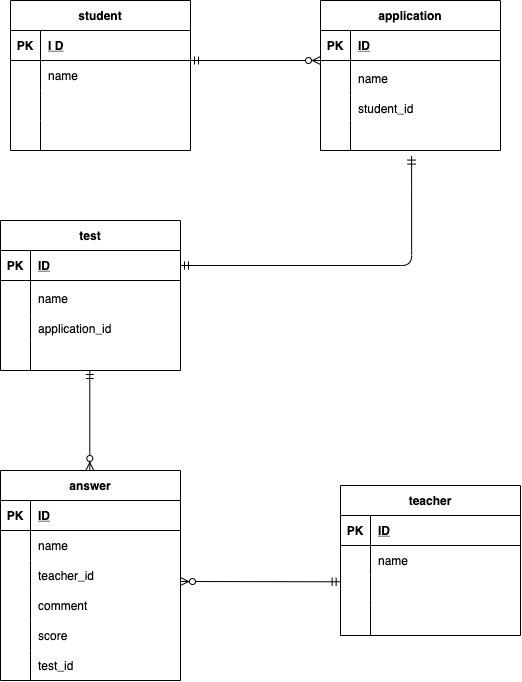

The diagram above was exported from draw.io. Its source (the exported page's mxGraphModel, read from the mxfile embedded in the PNG):
<mxGraphModel dx="689" dy="743" grid="1" gridSize="10" guides="1" tooltips="1" connect="1" arrows="1" fold="1" page="1" pageScale="1" pageWidth="827" pageHeight="1169" math="0" shadow="0">
  <root>
    <mxCell id="0" />
    <mxCell id="1" parent="0" />
    <mxCell id="2" value="student" style="shape=table;startSize=30;container=1;collapsible=1;childLayout=tableLayout;fixedRows=1;rowLines=0;fontStyle=1;align=center;resizeLast=1;" vertex="1" parent="1">
      <mxGeometry x="60" y="100" width="179.99999999999994" height="150" as="geometry" />
    </mxCell>
    <mxCell id="3" value="" style="shape=partialRectangle;collapsible=0;dropTarget=0;pointerEvents=0;fillColor=none;top=0;left=0;bottom=1;right=0;points=[[0,0.5],[1,0.5]];portConstraint=eastwest;" vertex="1" parent="2">
      <mxGeometry y="30" width="179.99999999999994" height="30" as="geometry" />
    </mxCell>
    <mxCell id="4" value="PK" style="shape=partialRectangle;connectable=0;fillColor=none;top=0;left=0;bottom=0;right=0;fontStyle=1;overflow=hidden;" vertex="1" parent="3">
      <mxGeometry width="30" height="30" as="geometry">
        <mxRectangle width="30" height="30" as="alternateBounds" />
      </mxGeometry>
    </mxCell>
    <mxCell id="5" value="I D" style="shape=partialRectangle;connectable=0;fillColor=none;top=0;left=0;bottom=0;right=0;align=left;spacingLeft=6;fontStyle=5;overflow=hidden;" vertex="1" parent="3">
      <mxGeometry x="30" width="149.99999999999994" height="30" as="geometry">
        <mxRectangle width="149.99999999999994" height="30" as="alternateBounds" />
      </mxGeometry>
    </mxCell>
    <mxCell id="6" value="" style="shape=partialRectangle;collapsible=0;dropTarget=0;pointerEvents=0;fillColor=none;top=0;left=0;bottom=0;right=0;points=[[0,0.5],[1,0.5]];portConstraint=eastwest;" vertex="1" parent="2">
      <mxGeometry y="60" width="179.99999999999994" height="30" as="geometry" />
    </mxCell>
    <mxCell id="7" value="" style="shape=partialRectangle;connectable=0;fillColor=none;top=0;left=0;bottom=0;right=0;editable=1;overflow=hidden;" vertex="1" parent="6">
      <mxGeometry width="30" height="30" as="geometry">
        <mxRectangle width="30" height="30" as="alternateBounds" />
      </mxGeometry>
    </mxCell>
    <mxCell id="8" value="name " style="shape=partialRectangle;connectable=0;fillColor=none;top=0;left=0;bottom=0;right=0;align=left;spacingLeft=6;overflow=hidden;" vertex="1" parent="6">
      <mxGeometry x="30" width="149.99999999999994" height="30" as="geometry">
        <mxRectangle width="149.99999999999994" height="30" as="alternateBounds" />
      </mxGeometry>
    </mxCell>
    <mxCell id="9" value="" style="shape=partialRectangle;collapsible=0;dropTarget=0;pointerEvents=0;fillColor=none;top=0;left=0;bottom=0;right=0;points=[[0,0.5],[1,0.5]];portConstraint=eastwest;" vertex="1" parent="2">
      <mxGeometry y="90" width="179.99999999999994" height="30" as="geometry" />
    </mxCell>
    <mxCell id="10" value="" style="shape=partialRectangle;connectable=0;fillColor=none;top=0;left=0;bottom=0;right=0;editable=1;overflow=hidden;" vertex="1" parent="9">
      <mxGeometry width="30" height="30" as="geometry">
        <mxRectangle width="30" height="30" as="alternateBounds" />
      </mxGeometry>
    </mxCell>
    <mxCell id="11" value="" style="shape=partialRectangle;connectable=0;fillColor=none;top=0;left=0;bottom=0;right=0;align=left;spacingLeft=6;overflow=hidden;" vertex="1" parent="9">
      <mxGeometry x="30" width="149.99999999999994" height="30" as="geometry">
        <mxRectangle width="149.99999999999994" height="30" as="alternateBounds" />
      </mxGeometry>
    </mxCell>
    <mxCell id="12" value="" style="shape=partialRectangle;collapsible=0;dropTarget=0;pointerEvents=0;fillColor=none;top=0;left=0;bottom=0;right=0;points=[[0,0.5],[1,0.5]];portConstraint=eastwest;" vertex="1" parent="2">
      <mxGeometry y="120" width="179.99999999999994" height="30" as="geometry" />
    </mxCell>
    <mxCell id="13" value="" style="shape=partialRectangle;connectable=0;fillColor=none;top=0;left=0;bottom=0;right=0;editable=1;overflow=hidden;" vertex="1" parent="12">
      <mxGeometry width="30" height="30" as="geometry">
        <mxRectangle width="30" height="30" as="alternateBounds" />
      </mxGeometry>
    </mxCell>
    <mxCell id="14" value="" style="shape=partialRectangle;connectable=0;fillColor=none;top=0;left=0;bottom=0;right=0;align=left;spacingLeft=6;overflow=hidden;" vertex="1" parent="12">
      <mxGeometry x="30" width="149.99999999999994" height="30" as="geometry">
        <mxRectangle width="149.99999999999994" height="30" as="alternateBounds" />
      </mxGeometry>
    </mxCell>
    <mxCell id="15" value="test" style="shape=table;startSize=30;container=1;collapsible=1;childLayout=tableLayout;fixedRows=1;rowLines=0;fontStyle=1;align=center;resizeLast=1;" vertex="1" parent="1">
      <mxGeometry x="50" y="320" width="180" height="150" as="geometry" />
    </mxCell>
    <mxCell id="16" value="" style="shape=partialRectangle;collapsible=0;dropTarget=0;pointerEvents=0;fillColor=none;top=0;left=0;bottom=1;right=0;points=[[0,0.5],[1,0.5]];portConstraint=eastwest;" vertex="1" parent="15">
      <mxGeometry y="30" width="180" height="30" as="geometry" />
    </mxCell>
    <mxCell id="17" value="PK" style="shape=partialRectangle;connectable=0;fillColor=none;top=0;left=0;bottom=0;right=0;fontStyle=1;overflow=hidden;" vertex="1" parent="16">
      <mxGeometry width="30" height="30" as="geometry">
        <mxRectangle width="30" height="30" as="alternateBounds" />
      </mxGeometry>
    </mxCell>
    <mxCell id="18" value="ID" style="shape=partialRectangle;connectable=0;fillColor=none;top=0;left=0;bottom=0;right=0;align=left;spacingLeft=6;fontStyle=5;overflow=hidden;" vertex="1" parent="16">
      <mxGeometry x="30" width="150" height="30" as="geometry">
        <mxRectangle width="150" height="30" as="alternateBounds" />
      </mxGeometry>
    </mxCell>
    <mxCell id="19" value="" style="shape=partialRectangle;collapsible=0;dropTarget=0;pointerEvents=0;fillColor=none;top=0;left=0;bottom=0;right=0;points=[[0,0.5],[1,0.5]];portConstraint=eastwest;" vertex="1" parent="15">
      <mxGeometry y="60" width="180" height="35" as="geometry" />
    </mxCell>
    <mxCell id="20" value="" style="shape=partialRectangle;connectable=0;fillColor=none;top=0;left=0;bottom=0;right=0;editable=1;overflow=hidden;" vertex="1" parent="19">
      <mxGeometry width="30" height="35" as="geometry">
        <mxRectangle width="30" height="35" as="alternateBounds" />
      </mxGeometry>
    </mxCell>
    <mxCell id="21" value="name" style="shape=partialRectangle;connectable=0;fillColor=none;top=0;left=0;bottom=0;right=0;align=left;spacingLeft=6;overflow=hidden;" vertex="1" parent="19">
      <mxGeometry x="30" width="150" height="35" as="geometry">
        <mxRectangle width="150" height="35" as="alternateBounds" />
      </mxGeometry>
    </mxCell>
    <mxCell id="22" value="" style="shape=partialRectangle;collapsible=0;dropTarget=0;pointerEvents=0;fillColor=none;top=0;left=0;bottom=0;right=0;points=[[0,0.5],[1,0.5]];portConstraint=eastwest;" vertex="1" parent="15">
      <mxGeometry y="95" width="180" height="25" as="geometry" />
    </mxCell>
    <mxCell id="23" value="" style="shape=partialRectangle;connectable=0;fillColor=none;top=0;left=0;bottom=0;right=0;editable=1;overflow=hidden;" vertex="1" parent="22">
      <mxGeometry width="30" height="25" as="geometry">
        <mxRectangle width="30" height="25" as="alternateBounds" />
      </mxGeometry>
    </mxCell>
    <mxCell id="24" value="application_id" style="shape=partialRectangle;connectable=0;fillColor=none;top=0;left=0;bottom=0;right=0;align=left;spacingLeft=6;overflow=hidden;" vertex="1" parent="22">
      <mxGeometry x="30" width="150" height="25" as="geometry">
        <mxRectangle width="150" height="25" as="alternateBounds" />
      </mxGeometry>
    </mxCell>
    <mxCell id="25" value="" style="shape=partialRectangle;collapsible=0;dropTarget=0;pointerEvents=0;fillColor=none;top=0;left=0;bottom=0;right=0;points=[[0,0.5],[1,0.5]];portConstraint=eastwest;" vertex="1" parent="15">
      <mxGeometry y="120" width="180" height="30" as="geometry" />
    </mxCell>
    <mxCell id="26" value="" style="shape=partialRectangle;connectable=0;fillColor=none;top=0;left=0;bottom=0;right=0;editable=1;overflow=hidden;" vertex="1" parent="25">
      <mxGeometry width="30" height="30" as="geometry">
        <mxRectangle width="30" height="30" as="alternateBounds" />
      </mxGeometry>
    </mxCell>
    <mxCell id="27" value="" style="shape=partialRectangle;connectable=0;fillColor=none;top=0;left=0;bottom=0;right=0;align=left;spacingLeft=6;overflow=hidden;" vertex="1" parent="25">
      <mxGeometry x="30" width="150" height="30" as="geometry">
        <mxRectangle width="150" height="30" as="alternateBounds" />
      </mxGeometry>
    </mxCell>
    <mxCell id="28" value="teacher" style="shape=table;startSize=30;container=1;collapsible=1;childLayout=tableLayout;fixedRows=1;rowLines=0;fontStyle=1;align=center;resizeLast=1;" vertex="1" parent="1">
      <mxGeometry x="390" y="585" width="180" height="150" as="geometry" />
    </mxCell>
    <mxCell id="29" value="" style="shape=partialRectangle;collapsible=0;dropTarget=0;pointerEvents=0;fillColor=none;top=0;left=0;bottom=1;right=0;points=[[0,0.5],[1,0.5]];portConstraint=eastwest;" vertex="1" parent="28">
      <mxGeometry y="30" width="180" height="30" as="geometry" />
    </mxCell>
    <mxCell id="30" value="PK" style="shape=partialRectangle;connectable=0;fillColor=none;top=0;left=0;bottom=0;right=0;fontStyle=1;overflow=hidden;" vertex="1" parent="29">
      <mxGeometry width="30" height="30" as="geometry">
        <mxRectangle width="30" height="30" as="alternateBounds" />
      </mxGeometry>
    </mxCell>
    <mxCell id="31" value="ID" style="shape=partialRectangle;connectable=0;fillColor=none;top=0;left=0;bottom=0;right=0;align=left;spacingLeft=6;fontStyle=5;overflow=hidden;" vertex="1" parent="29">
      <mxGeometry x="30" width="150" height="30" as="geometry">
        <mxRectangle width="150" height="30" as="alternateBounds" />
      </mxGeometry>
    </mxCell>
    <mxCell id="32" value="" style="shape=partialRectangle;collapsible=0;dropTarget=0;pointerEvents=0;fillColor=none;top=0;left=0;bottom=0;right=0;points=[[0,0.5],[1,0.5]];portConstraint=eastwest;" vertex="1" parent="28">
      <mxGeometry y="60" width="180" height="30" as="geometry" />
    </mxCell>
    <mxCell id="33" value="" style="shape=partialRectangle;connectable=0;fillColor=none;top=0;left=0;bottom=0;right=0;editable=1;overflow=hidden;" vertex="1" parent="32">
      <mxGeometry width="30" height="30" as="geometry">
        <mxRectangle width="30" height="30" as="alternateBounds" />
      </mxGeometry>
    </mxCell>
    <mxCell id="34" value="name" style="shape=partialRectangle;connectable=0;fillColor=none;top=0;left=0;bottom=0;right=0;align=left;spacingLeft=6;overflow=hidden;" vertex="1" parent="32">
      <mxGeometry x="30" width="150" height="30" as="geometry">
        <mxRectangle width="150" height="30" as="alternateBounds" />
      </mxGeometry>
    </mxCell>
    <mxCell id="35" value="" style="shape=partialRectangle;collapsible=0;dropTarget=0;pointerEvents=0;fillColor=none;top=0;left=0;bottom=0;right=0;points=[[0,0.5],[1,0.5]];portConstraint=eastwest;" vertex="1" parent="28">
      <mxGeometry y="90" width="180" height="30" as="geometry" />
    </mxCell>
    <mxCell id="36" value="" style="shape=partialRectangle;connectable=0;fillColor=none;top=0;left=0;bottom=0;right=0;editable=1;overflow=hidden;" vertex="1" parent="35">
      <mxGeometry width="30" height="30" as="geometry">
        <mxRectangle width="30" height="30" as="alternateBounds" />
      </mxGeometry>
    </mxCell>
    <mxCell id="37" value="" style="shape=partialRectangle;connectable=0;fillColor=none;top=0;left=0;bottom=0;right=0;align=left;spacingLeft=6;overflow=hidden;" vertex="1" parent="35">
      <mxGeometry x="30" width="150" height="30" as="geometry">
        <mxRectangle width="150" height="30" as="alternateBounds" />
      </mxGeometry>
    </mxCell>
    <mxCell id="38" value="" style="shape=partialRectangle;collapsible=0;dropTarget=0;pointerEvents=0;fillColor=none;top=0;left=0;bottom=0;right=0;points=[[0,0.5],[1,0.5]];portConstraint=eastwest;" vertex="1" parent="28">
      <mxGeometry y="120" width="180" height="30" as="geometry" />
    </mxCell>
    <mxCell id="39" value="" style="shape=partialRectangle;connectable=0;fillColor=none;top=0;left=0;bottom=0;right=0;editable=1;overflow=hidden;" vertex="1" parent="38">
      <mxGeometry width="30" height="30" as="geometry">
        <mxRectangle width="30" height="30" as="alternateBounds" />
      </mxGeometry>
    </mxCell>
    <mxCell id="40" value="" style="shape=partialRectangle;connectable=0;fillColor=none;top=0;left=0;bottom=0;right=0;align=left;spacingLeft=6;overflow=hidden;" vertex="1" parent="38">
      <mxGeometry x="30" width="150" height="30" as="geometry">
        <mxRectangle width="150" height="30" as="alternateBounds" />
      </mxGeometry>
    </mxCell>
    <mxCell id="41" value="answer" style="shape=table;startSize=30;container=1;collapsible=1;childLayout=tableLayout;fixedRows=1;rowLines=0;fontStyle=1;align=center;resizeLast=1;gradientColor=none;swimlaneFillColor=none;strokeColor=default;" vertex="1" parent="1">
      <mxGeometry x="50" y="570" width="180" height="210" as="geometry" />
    </mxCell>
    <mxCell id="42" value="" style="shape=partialRectangle;collapsible=0;dropTarget=0;pointerEvents=0;fillColor=none;top=0;left=0;bottom=1;right=0;points=[[0,0.5],[1,0.5]];portConstraint=eastwest;" vertex="1" parent="41">
      <mxGeometry y="30" width="180" height="30" as="geometry" />
    </mxCell>
    <mxCell id="43" value="PK" style="shape=partialRectangle;connectable=0;fillColor=none;top=0;left=0;bottom=0;right=0;fontStyle=1;overflow=hidden;" vertex="1" parent="42">
      <mxGeometry width="30" height="30" as="geometry">
        <mxRectangle width="30" height="30" as="alternateBounds" />
      </mxGeometry>
    </mxCell>
    <mxCell id="44" value="ID" style="shape=partialRectangle;connectable=0;fillColor=none;top=0;left=0;bottom=0;right=0;align=left;spacingLeft=6;fontStyle=5;overflow=hidden;" vertex="1" parent="42">
      <mxGeometry x="30" width="150" height="30" as="geometry">
        <mxRectangle width="150" height="30" as="alternateBounds" />
      </mxGeometry>
    </mxCell>
    <mxCell id="45" value="" style="shape=partialRectangle;collapsible=0;dropTarget=0;pointerEvents=0;fillColor=none;top=0;left=0;bottom=0;right=0;points=[[0,0.5],[1,0.5]];portConstraint=eastwest;" vertex="1" parent="41">
      <mxGeometry y="60" width="180" height="30" as="geometry" />
    </mxCell>
    <mxCell id="46" value="" style="shape=partialRectangle;connectable=0;fillColor=none;top=0;left=0;bottom=0;right=0;editable=1;overflow=hidden;" vertex="1" parent="45">
      <mxGeometry width="30" height="30" as="geometry">
        <mxRectangle width="30" height="30" as="alternateBounds" />
      </mxGeometry>
    </mxCell>
    <mxCell id="47" value="name" style="shape=partialRectangle;connectable=0;fillColor=none;top=0;left=0;bottom=0;right=0;align=left;spacingLeft=6;overflow=hidden;" vertex="1" parent="45">
      <mxGeometry x="30" width="150" height="30" as="geometry">
        <mxRectangle width="150" height="30" as="alternateBounds" />
      </mxGeometry>
    </mxCell>
    <mxCell id="48" value="" style="shape=partialRectangle;collapsible=0;dropTarget=0;pointerEvents=0;fillColor=none;top=0;left=0;bottom=0;right=0;points=[[0,0.5],[1,0.5]];portConstraint=eastwest;" vertex="1" parent="41">
      <mxGeometry y="90" width="180" height="30" as="geometry" />
    </mxCell>
    <mxCell id="49" value="" style="shape=partialRectangle;connectable=0;fillColor=none;top=0;left=0;bottom=0;right=0;editable=1;overflow=hidden;" vertex="1" parent="48">
      <mxGeometry width="30" height="30" as="geometry">
        <mxRectangle width="30" height="30" as="alternateBounds" />
      </mxGeometry>
    </mxCell>
    <mxCell id="50" value="teacher_id" style="shape=partialRectangle;connectable=0;fillColor=none;top=0;left=0;bottom=0;right=0;align=left;spacingLeft=6;overflow=hidden;" vertex="1" parent="48">
      <mxGeometry x="30" width="150" height="30" as="geometry">
        <mxRectangle width="150" height="30" as="alternateBounds" />
      </mxGeometry>
    </mxCell>
    <mxCell id="51" value="" style="shape=partialRectangle;collapsible=0;dropTarget=0;pointerEvents=0;fillColor=none;top=0;left=0;bottom=0;right=0;points=[[0,0.5],[1,0.5]];portConstraint=eastwest;" vertex="1" parent="41">
      <mxGeometry y="120" width="180" height="30" as="geometry" />
    </mxCell>
    <mxCell id="52" value="" style="shape=partialRectangle;connectable=0;fillColor=none;top=0;left=0;bottom=0;right=0;editable=1;overflow=hidden;" vertex="1" parent="51">
      <mxGeometry width="30" height="30" as="geometry">
        <mxRectangle width="30" height="30" as="alternateBounds" />
      </mxGeometry>
    </mxCell>
    <mxCell id="53" value="comment" style="shape=partialRectangle;connectable=0;fillColor=none;top=0;left=0;bottom=0;right=0;align=left;spacingLeft=6;overflow=hidden;" vertex="1" parent="51">
      <mxGeometry x="30" width="150" height="30" as="geometry">
        <mxRectangle width="150" height="30" as="alternateBounds" />
      </mxGeometry>
    </mxCell>
    <mxCell id="120" style="shape=partialRectangle;collapsible=0;dropTarget=0;pointerEvents=0;fillColor=none;top=0;left=0;bottom=0;right=0;points=[[0,0.5],[1,0.5]];portConstraint=eastwest;" vertex="1" parent="41">
      <mxGeometry y="150" width="180" height="30" as="geometry" />
    </mxCell>
    <mxCell id="121" style="shape=partialRectangle;connectable=0;fillColor=none;top=0;left=0;bottom=0;right=0;editable=1;overflow=hidden;" vertex="1" parent="120">
      <mxGeometry width="30" height="30" as="geometry">
        <mxRectangle width="30" height="30" as="alternateBounds" />
      </mxGeometry>
    </mxCell>
    <mxCell id="122" value="score" style="shape=partialRectangle;connectable=0;fillColor=none;top=0;left=0;bottom=0;right=0;align=left;spacingLeft=6;overflow=hidden;" vertex="1" parent="120">
      <mxGeometry x="30" width="150" height="30" as="geometry">
        <mxRectangle width="150" height="30" as="alternateBounds" />
      </mxGeometry>
    </mxCell>
    <mxCell id="125" style="shape=partialRectangle;collapsible=0;dropTarget=0;pointerEvents=0;fillColor=none;top=0;left=0;bottom=0;right=0;points=[[0,0.5],[1,0.5]];portConstraint=eastwest;" vertex="1" parent="41">
      <mxGeometry y="180" width="180" height="30" as="geometry" />
    </mxCell>
    <mxCell id="126" style="shape=partialRectangle;connectable=0;fillColor=none;top=0;left=0;bottom=0;right=0;editable=1;overflow=hidden;" vertex="1" parent="125">
      <mxGeometry width="30" height="30" as="geometry">
        <mxRectangle width="30" height="30" as="alternateBounds" />
      </mxGeometry>
    </mxCell>
    <mxCell id="127" value="test_id" style="shape=partialRectangle;connectable=0;fillColor=none;top=0;left=0;bottom=0;right=0;align=left;spacingLeft=6;overflow=hidden;" vertex="1" parent="125">
      <mxGeometry x="30" width="150" height="30" as="geometry">
        <mxRectangle width="150" height="30" as="alternateBounds" />
      </mxGeometry>
    </mxCell>
    <mxCell id="67" value="" style="fontSize=12;html=1;endArrow=ERzeroToMany;startArrow=ERmandOne;" edge="1" parent="1">
      <mxGeometry width="100" height="100" relative="1" as="geometry">
        <mxPoint x="240" y="160" as="sourcePoint" />
        <mxPoint x="370" y="160" as="targetPoint" />
      </mxGeometry>
    </mxCell>
    <mxCell id="68" value="application" style="shape=table;startSize=30;container=1;collapsible=1;childLayout=tableLayout;fixedRows=1;rowLines=0;fontStyle=1;align=center;resizeLast=1;" vertex="1" parent="1">
      <mxGeometry x="370" y="100" width="180" height="150" as="geometry" />
    </mxCell>
    <mxCell id="69" value="" style="shape=partialRectangle;collapsible=0;dropTarget=0;pointerEvents=0;fillColor=none;top=0;left=0;bottom=1;right=0;points=[[0,0.5],[1,0.5]];portConstraint=eastwest;" vertex="1" parent="68">
      <mxGeometry y="30" width="180" height="30" as="geometry" />
    </mxCell>
    <mxCell id="70" value="PK" style="shape=partialRectangle;connectable=0;fillColor=none;top=0;left=0;bottom=0;right=0;fontStyle=1;overflow=hidden;" vertex="1" parent="69">
      <mxGeometry width="30" height="30" as="geometry">
        <mxRectangle width="30" height="30" as="alternateBounds" />
      </mxGeometry>
    </mxCell>
    <mxCell id="71" value="ID" style="shape=partialRectangle;connectable=0;fillColor=none;top=0;left=0;bottom=0;right=0;align=left;spacingLeft=6;fontStyle=5;overflow=hidden;" vertex="1" parent="69">
      <mxGeometry x="30" width="150" height="30" as="geometry">
        <mxRectangle width="150" height="30" as="alternateBounds" />
      </mxGeometry>
    </mxCell>
    <mxCell id="72" value="" style="shape=partialRectangle;collapsible=0;dropTarget=0;pointerEvents=0;fillColor=none;top=0;left=0;bottom=0;right=0;points=[[0,0.5],[1,0.5]];portConstraint=eastwest;" vertex="1" parent="68">
      <mxGeometry y="60" width="180" height="35" as="geometry" />
    </mxCell>
    <mxCell id="73" value="" style="shape=partialRectangle;connectable=0;fillColor=none;top=0;left=0;bottom=0;right=0;editable=1;overflow=hidden;" vertex="1" parent="72">
      <mxGeometry width="30" height="35" as="geometry">
        <mxRectangle width="30" height="35" as="alternateBounds" />
      </mxGeometry>
    </mxCell>
    <mxCell id="74" value="name" style="shape=partialRectangle;connectable=0;fillColor=none;top=0;left=0;bottom=0;right=0;align=left;spacingLeft=6;overflow=hidden;" vertex="1" parent="72">
      <mxGeometry x="30" width="150" height="35" as="geometry">
        <mxRectangle width="150" height="35" as="alternateBounds" />
      </mxGeometry>
    </mxCell>
    <mxCell id="75" value="" style="shape=partialRectangle;collapsible=0;dropTarget=0;pointerEvents=0;fillColor=none;top=0;left=0;bottom=0;right=0;points=[[0,0.5],[1,0.5]];portConstraint=eastwest;" vertex="1" parent="68">
      <mxGeometry y="95" width="180" height="25" as="geometry" />
    </mxCell>
    <mxCell id="76" value="" style="shape=partialRectangle;connectable=0;fillColor=none;top=0;left=0;bottom=0;right=0;editable=1;overflow=hidden;" vertex="1" parent="75">
      <mxGeometry width="30" height="25" as="geometry">
        <mxRectangle width="30" height="25" as="alternateBounds" />
      </mxGeometry>
    </mxCell>
    <mxCell id="77" value="student_id" style="shape=partialRectangle;connectable=0;fillColor=none;top=0;left=0;bottom=0;right=0;align=left;spacingLeft=6;overflow=hidden;" vertex="1" parent="75">
      <mxGeometry x="30" width="150" height="25" as="geometry">
        <mxRectangle width="150" height="25" as="alternateBounds" />
      </mxGeometry>
    </mxCell>
    <mxCell id="78" value="" style="shape=partialRectangle;collapsible=0;dropTarget=0;pointerEvents=0;fillColor=none;top=0;left=0;bottom=0;right=0;points=[[0,0.5],[1,0.5]];portConstraint=eastwest;" vertex="1" parent="68">
      <mxGeometry y="120" width="180" height="30" as="geometry" />
    </mxCell>
    <mxCell id="79" value="" style="shape=partialRectangle;connectable=0;fillColor=none;top=0;left=0;bottom=0;right=0;editable=1;overflow=hidden;" vertex="1" parent="78">
      <mxGeometry width="30" height="30" as="geometry">
        <mxRectangle width="30" height="30" as="alternateBounds" />
      </mxGeometry>
    </mxCell>
    <mxCell id="80" value="" style="shape=partialRectangle;connectable=0;fillColor=none;top=0;left=0;bottom=0;right=0;align=left;spacingLeft=6;overflow=hidden;" vertex="1" parent="78">
      <mxGeometry x="30" width="150" height="30" as="geometry">
        <mxRectangle width="150" height="30" as="alternateBounds" />
      </mxGeometry>
    </mxCell>
    <mxCell id="101" value="" style="fontSize=12;html=1;endArrow=ERzeroToMany;startArrow=ERmandOne;entryX=0;entryY=0.5;entryDx=0;entryDy=0;" edge="1" parent="1">
      <mxGeometry width="100" height="100" relative="1" as="geometry">
        <mxPoint x="139.29" y="470" as="sourcePoint" />
        <mxPoint x="139.29" y="570" as="targetPoint" />
      </mxGeometry>
    </mxCell>
    <mxCell id="124" value="" style="edgeStyle=orthogonalEdgeStyle;fontSize=12;html=1;endArrow=ERmandOne;startArrow=ERmandOne;exitX=1;exitY=0.5;exitDx=0;exitDy=0;entryX=0.506;entryY=1.186;entryDx=0;entryDy=0;entryPerimeter=0;" edge="1" parent="1" source="16" target="78">
      <mxGeometry width="100" height="100" relative="1" as="geometry">
        <mxPoint x="340" y="400" as="sourcePoint" />
        <mxPoint x="460" y="320" as="targetPoint" />
        <Array as="points">
          <mxPoint x="461" y="365" />
        </Array>
      </mxGeometry>
    </mxCell>
    <mxCell id="128" value="" style="fontSize=12;html=1;endArrow=ERzeroToMany;startArrow=ERmandOne;exitX=-0.002;exitY=0.21;exitDx=0;exitDy=0;exitPerimeter=0;" edge="1" parent="1" source="35">
      <mxGeometry width="100" height="100" relative="1" as="geometry">
        <mxPoint x="309.9999999999999" y="610" as="sourcePoint" />
        <mxPoint x="230" y="681" as="targetPoint" />
      </mxGeometry>
    </mxCell>
  </root>
</mxGraphModel>